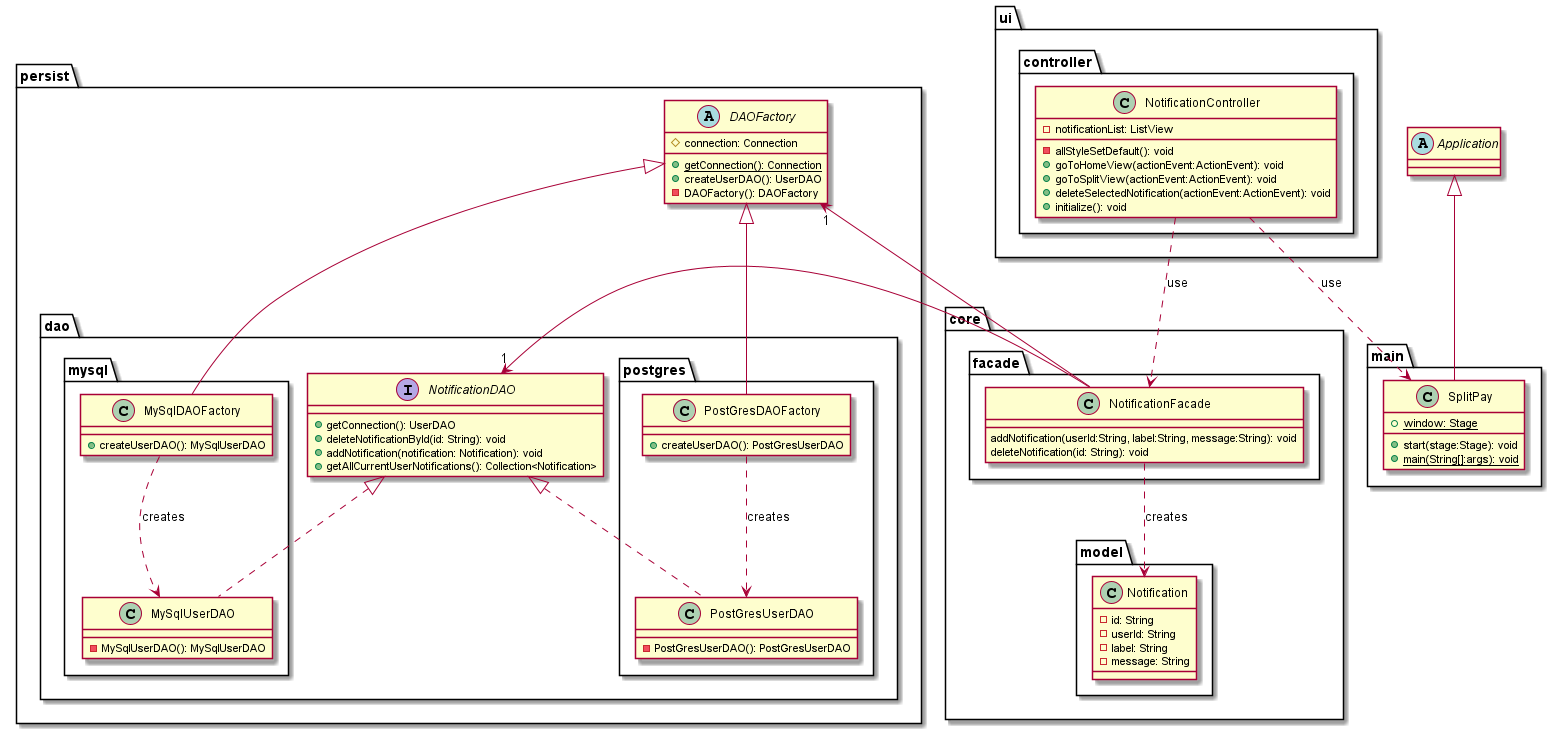

The diagram above was rendered by PlantUML. Its source (embedded in the PNG):
@startuml

package ui{
    package controller{
        class NotificationController{
            -notificationList: ListView
            -allStyleSetDefault(): void
            +goToHomeView(actionEvent:ActionEvent): void
            +goToSplitView(actionEvent:ActionEvent): void
            +deleteSelectedNotification(actionEvent:ActionEvent): void
            +initialize(): void
        }
    }
}

abstract class Application
package main{
    class SplitPay{
        {static} +window: Stage
        +start(stage:Stage): void
        {static} +main(String[]:args): void
    }
}

package core{
    package model{
        class Notification{
            -id: String
            -userId: String
            -label: String
            -message: String
        }
    }
    package facade{
        class NotificationFacade{
            addNotification(userId:String, label:String, message:String): void
            deleteNotification(id: String): void
        }
    }
}

package persist{
    abstract class DAOFactory{
        #connection: Connection
        {static} +getConnection(): Connection
        +createUserDAO(): UserDAO
        -DAOFactory(): DAOFactory
    }
    package dao{
        package mysql{
            class MySqlUserDAO{
                -MySqlUserDAO(): MySqlUserDAO
            }
            class MySqlDAOFactory{
                +createUserDAO(): MySqlUserDAO
            }
        }
        interface NotificationDAO{
            +getConnection(): UserDAO
            +deleteNotificationById(id: String): void
            +addNotification(notification: Notification): void
            +getAllCurrentUserNotifications(): Collection<Notification>
        }
        package postgres{
            class PostGresUserDAO{
                -PostGresUserDAO(): PostGresUserDAO
            }
            class PostGresDAOFactory{
                +createUserDAO(): PostGresUserDAO
            }
        }
    }
}

NotificationController ..> NotificationFacade : use
NotificationController ..> SplitPay : use
NotificationFacade ..> Notification : creates
NotificationDAO <|.. MySqlUserDAO
NotificationDAO <|.. PostGresUserDAO
DAOFactory <|-down- MySqlDAOFactory
DAOFactory <|-down- PostGresDAOFactory
MySqlDAOFactory .down.> MySqlUserDAO : creates
PostGresDAOFactory .down.> PostGresUserDAO : creates
NotificationFacade -up> "1" DAOFactory
NotificationFacade -up> "1" NotificationDAO
Application <|-- SplitPay
@enduml